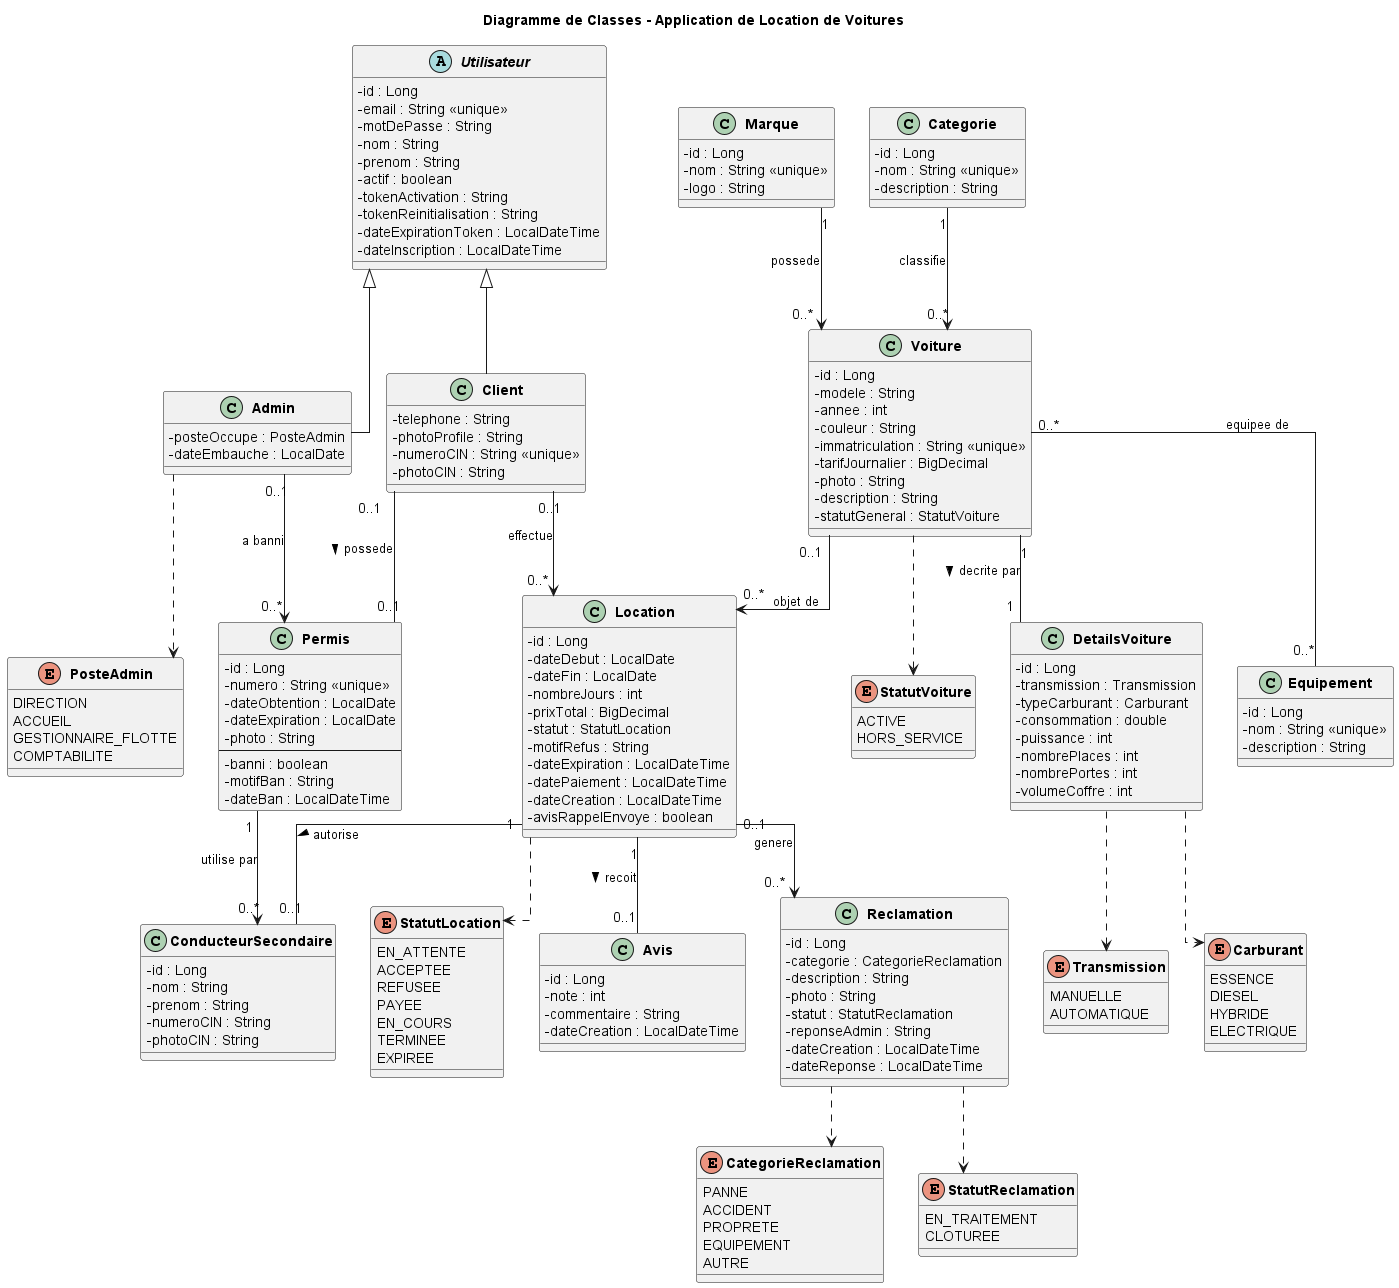

The diagram above was rendered by PlantUML. Its source (embedded in the PNG):
@startuml DiagrammeClasses
title Diagramme de Classes - Application de Location de Voitures

skinparam classAttributeIconSize 0
skinparam classFontStyle bold
skinparam linetype ortho
skinparam packageStyle rectangle

' ============================================================
' ENUMERATIONS
' ============================================================
enum StatutLocation {
  EN_ATTENTE
  ACCEPTEE
  REFUSEE
  PAYEE
  EN_COURS
  TERMINEE
  EXPIREE
}

enum StatutVoiture {
  ACTIVE
  HORS_SERVICE
}

enum Transmission {
  MANUELLE
  AUTOMATIQUE
}

enum Carburant {
  ESSENCE
  DIESEL
  HYBRIDE
  ELECTRIQUE
}

enum CategorieReclamation {
  PANNE
  ACCIDENT
  PROPRETE
  EQUIPEMENT
  AUTRE
}

enum StatutReclamation {
  EN_TRAITEMENT
  CLOTUREE
}

enum PosteAdmin {
  DIRECTION
  ACCUEIL
  GESTIONNAIRE_FLOTTE
  COMPTABILITE
}

' ============================================================
' HIERARCHIE UTILISATEUR (JPA @Inheritance JOINED)
' ============================================================

abstract class Utilisateur {
  - id : Long
  - email : String <<unique>>
  - motDePasse : String
  - nom : String
  - prenom : String
  - actif : boolean
  - tokenActivation : String
  - tokenReinitialisation : String
  - dateExpirationToken : LocalDateTime
  - dateInscription : LocalDateTime
}

class Client {
  - telephone : String
  - photoProfile : String
  - numeroCIN : String <<unique>>
  - photoCIN : String
}

class Admin {
  - posteOccupe : PosteAdmin
  - dateEmbauche : LocalDate
}

' ============================================================
' AUTRES ENTITES
' ============================================================

class Permis {
  - id : Long
  - numero : String <<unique>>
  - dateObtention : LocalDate
  - dateExpiration : LocalDate
  - photo : String
  --
  - banni : boolean
  - motifBan : String
  - dateBan : LocalDateTime
}

class Marque {
  - id : Long
  - nom : String <<unique>>
  - logo : String
}

class Categorie {
  - id : Long
  - nom : String <<unique>>
  - description : String
}

class Voiture {
  - id : Long
  - modele : String
  - annee : int
  - couleur : String
  - immatriculation : String <<unique>>
  - tarifJournalier : BigDecimal
  - photo : String
  - description : String
  - statutGeneral : StatutVoiture
}

class DetailsVoiture {
  - id : Long
  - transmission : Transmission
  - typeCarburant : Carburant
  - consommation : double
  - puissance : int
  - nombrePlaces : int
  - nombrePortes : int
  - volumeCoffre : int
}

class Equipement {
  - id : Long
  - nom : String <<unique>>
  - description : String
}

class Location {
  - id : Long
  - dateDebut : LocalDate
  - dateFin : LocalDate
  - nombreJours : int
  - prixTotal : BigDecimal
  - statut : StatutLocation
  - motifRefus : String
  - dateExpiration : LocalDateTime
  - datePaiement : LocalDateTime
  - dateCreation : LocalDateTime
  - avisRappelEnvoye : boolean
}

class ConducteurSecondaire {
  - id : Long
  - nom : String
  - prenom : String
  - numeroCIN : String
  - photoCIN : String
}

class Avis {
  - id : Long
  - note : int
  - commentaire : String
  - dateCreation : LocalDateTime
}

class Reclamation {
  - id : Long
  - categorie : CategorieReclamation
  - description : String
  - photo : String
  - statut : StatutReclamation
  - reponseAdmin : String
  - dateCreation : LocalDateTime
  - dateReponse : LocalDateTime
}

' ============================================================
' HERITAGE (JPA @Inheritance(strategy = JOINED))
' ============================================================
Utilisateur <|-- Client
Utilisateur <|-- Admin

' ============================================================
' ASSOCIATIONS
' ============================================================

' --- OneToOne ---
Client "0..1" -- "0..1" Permis : possede >
Voiture "1" -- "1" DetailsVoiture : decrite par >
Location "1" -- "0..1" Avis : recoit >
Location "1" -- "0..1" ConducteurSecondaire : autorise >

' --- OneToMany / ManyToOne ---
' FK Location.client_id et Location.voiture_id sont nullables
' (decouplage : suppression d'un Client ou d'une Voiture preserve l'historique)
Marque "1" --> "0..*" Voiture : possede
Categorie "1" --> "0..*" Voiture : classifie
Client "0..1" --> "0..*" Location : effectue
Voiture "0..1" --> "0..*" Location : objet de
Location "0..1" --> "0..*" Reclamation : genere
Permis "1" --> "0..*" ConducteurSecondaire : utilise par
Admin "0..1" --> "0..*" Permis : a banni

' --- ManyToMany (bidirectionnelle) ---
Voiture "0..*" -- "0..*" Equipement : equipee de

' --- Liens enums (typage des attributs) ---
Admin ..> PosteAdmin
Voiture ..> StatutVoiture
Location ..> StatutLocation
DetailsVoiture ..> Transmission
DetailsVoiture ..> Carburant
Reclamation ..> CategorieReclamation
Reclamation ..> StatutReclamation

@enduml